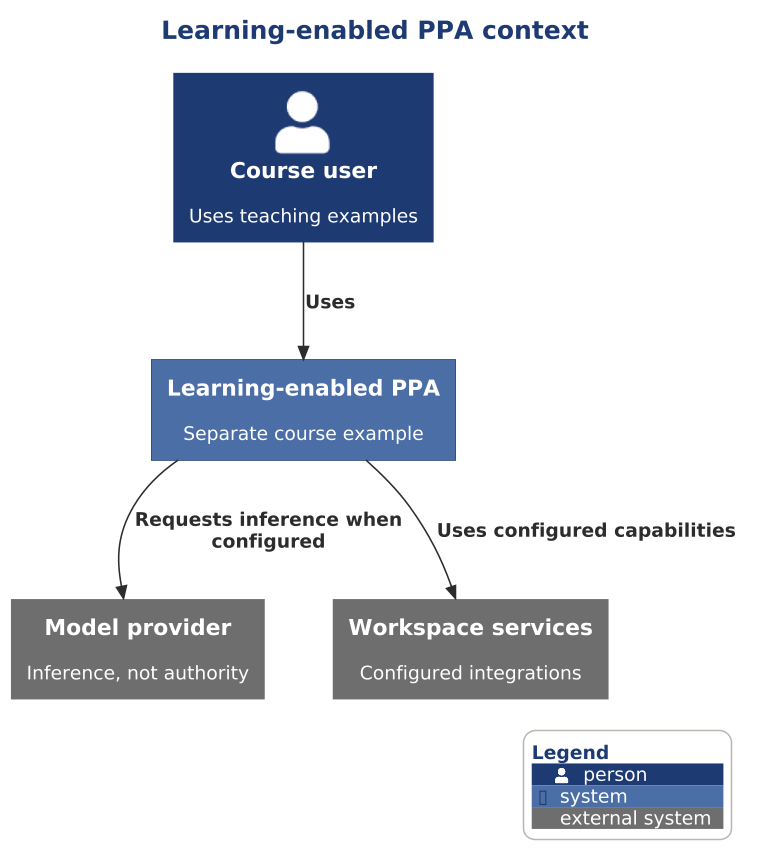

The diagram above was rendered by PlantUML. Its source (embedded in the PNG):
@startuml

scale 1.5625



' AD-AHC-P03 P03-C4-L1-001 | P03-EVD-002 P03-EVD-014 P03-EVD-015 P03-EVD-019 P03-EVD-022
!include ../../../../../../../../tooling/styles/plantuml/c4/context-diagram-style.iuml
title Learning-enabled PPA context
Person(owner, "Course user", "Uses teaching examples")
System(custom, "Learning-enabled PPA", "Separate course example")
System_Ext(llm, "Model provider", "Inference, not authority")
System_Ext(external, "Workspace services", "Configured integrations")
Rel(owner, custom, "Uses")
Rel(custom, llm, "Requests inference when configured")
Rel(custom, external, "Uses configured capabilities")
SHOW_LEGEND()
@enduml